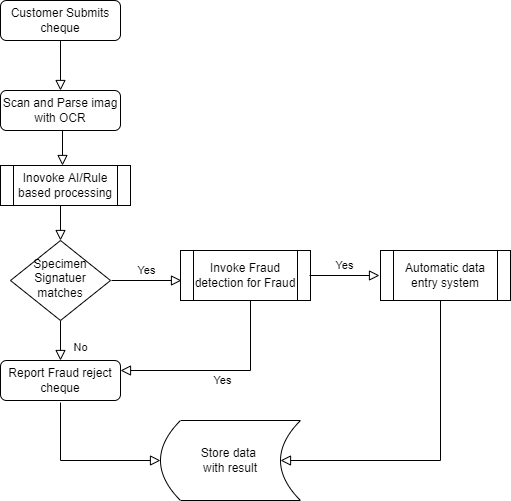

The diagram above was exported from draw.io. Its source (the exported page's mxGraphModel, read from the mxfile embedded in the PNG):
<mxGraphModel dx="1278" dy="547" grid="1" gridSize="10" guides="1" tooltips="1" connect="1" arrows="1" fold="1" page="1" pageScale="1" pageWidth="827" pageHeight="1169" math="0" shadow="0">
  <root>
    <mxCell id="WIyWlLk6GJQsqaUBKTNV-0" />
    <mxCell id="WIyWlLk6GJQsqaUBKTNV-1" parent="WIyWlLk6GJQsqaUBKTNV-0" />
    <mxCell id="WIyWlLk6GJQsqaUBKTNV-2" value="" style="rounded=0;html=1;jettySize=auto;orthogonalLoop=1;fontSize=11;endArrow=block;endFill=0;endSize=8;strokeWidth=1;shadow=0;labelBackgroundColor=none;edgeStyle=orthogonalEdgeStyle;" parent="WIyWlLk6GJQsqaUBKTNV-1" source="WIyWlLk6GJQsqaUBKTNV-3" edge="1">
      <mxGeometry relative="1" as="geometry">
        <mxPoint x="220" y="170" as="targetPoint" />
      </mxGeometry>
    </mxCell>
    <mxCell id="WIyWlLk6GJQsqaUBKTNV-3" value="Customer Submits cheque" style="rounded=1;whiteSpace=wrap;html=1;fontSize=12;glass=0;strokeWidth=1;shadow=0;" parent="WIyWlLk6GJQsqaUBKTNV-1" vertex="1">
      <mxGeometry x="160" y="80" width="120" height="40" as="geometry" />
    </mxCell>
    <mxCell id="WIyWlLk6GJQsqaUBKTNV-7" value="Scan and Parse imag with OCR" style="rounded=1;whiteSpace=wrap;html=1;fontSize=12;glass=0;strokeWidth=1;shadow=0;" parent="WIyWlLk6GJQsqaUBKTNV-1" vertex="1">
      <mxGeometry x="160" y="170" width="120" height="40" as="geometry" />
    </mxCell>
    <mxCell id="WIyWlLk6GJQsqaUBKTNV-8" value="No" style="rounded=0;html=1;jettySize=auto;orthogonalLoop=1;fontSize=11;endArrow=block;endFill=0;endSize=8;strokeWidth=1;shadow=0;labelBackgroundColor=none;edgeStyle=orthogonalEdgeStyle;" parent="WIyWlLk6GJQsqaUBKTNV-1" source="WIyWlLk6GJQsqaUBKTNV-10" target="WIyWlLk6GJQsqaUBKTNV-11" edge="1">
      <mxGeometry x="0.3333" y="20" relative="1" as="geometry">
        <mxPoint as="offset" />
      </mxGeometry>
    </mxCell>
    <mxCell id="WIyWlLk6GJQsqaUBKTNV-9" value="Yes" style="edgeStyle=orthogonalEdgeStyle;rounded=0;html=1;jettySize=auto;orthogonalLoop=1;fontSize=11;endArrow=block;endFill=0;endSize=8;strokeWidth=1;shadow=0;labelBackgroundColor=none;" parent="WIyWlLk6GJQsqaUBKTNV-1" edge="1">
      <mxGeometry y="10" relative="1" as="geometry">
        <mxPoint as="offset" />
        <mxPoint x="271" y="360" as="sourcePoint" />
        <mxPoint x="341" y="360" as="targetPoint" />
        <Array as="points">
          <mxPoint x="331" y="360" />
        </Array>
      </mxGeometry>
    </mxCell>
    <mxCell id="WIyWlLk6GJQsqaUBKTNV-10" value="Specimen Signatuer matches" style="rhombus;whiteSpace=wrap;html=1;shadow=0;fontFamily=Helvetica;fontSize=12;align=center;strokeWidth=1;spacing=6;spacingTop=-4;" parent="WIyWlLk6GJQsqaUBKTNV-1" vertex="1">
      <mxGeometry x="170" y="320" width="100" height="80" as="geometry" />
    </mxCell>
    <mxCell id="WIyWlLk6GJQsqaUBKTNV-11" value="Report Fraud reject cheque" style="rounded=1;whiteSpace=wrap;html=1;fontSize=12;glass=0;strokeWidth=1;shadow=0;" parent="WIyWlLk6GJQsqaUBKTNV-1" vertex="1">
      <mxGeometry x="160" y="440" width="120" height="40" as="geometry" />
    </mxCell>
    <mxCell id="_7E9uJMsZUhC_3jJZ2vi-2" value="Inovoke AI/Rule based processing" style="shape=process;whiteSpace=wrap;html=1;backgroundOutline=1;" parent="WIyWlLk6GJQsqaUBKTNV-1" vertex="1">
      <mxGeometry x="160" y="245" width="130" height="40" as="geometry" />
    </mxCell>
    <mxCell id="_7E9uJMsZUhC_3jJZ2vi-7" value="" style="rounded=0;html=1;jettySize=auto;orthogonalLoop=1;fontSize=11;endArrow=block;endFill=0;endSize=8;strokeWidth=1;shadow=0;labelBackgroundColor=none;edgeStyle=orthogonalEdgeStyle;entryX=0.5;entryY=0;entryDx=0;entryDy=0;" parent="WIyWlLk6GJQsqaUBKTNV-1" edge="1">
      <mxGeometry relative="1" as="geometry">
        <mxPoint x="227" y="210" as="sourcePoint" />
        <mxPoint x="222" y="245" as="targetPoint" />
      </mxGeometry>
    </mxCell>
    <mxCell id="_7E9uJMsZUhC_3jJZ2vi-9" value="" style="rounded=0;html=1;jettySize=auto;orthogonalLoop=1;fontSize=11;endArrow=block;endFill=0;endSize=8;strokeWidth=1;shadow=0;labelBackgroundColor=none;edgeStyle=orthogonalEdgeStyle;entryX=0.5;entryY=0;entryDx=0;entryDy=0;" parent="WIyWlLk6GJQsqaUBKTNV-1" edge="1">
      <mxGeometry relative="1" as="geometry">
        <mxPoint x="219" y="285" as="sourcePoint" />
        <mxPoint x="220" y="320" as="targetPoint" />
        <Array as="points">
          <mxPoint x="220" y="285" />
        </Array>
      </mxGeometry>
    </mxCell>
    <mxCell id="_7E9uJMsZUhC_3jJZ2vi-11" value="Invoke Fraud detection for Fraud" style="shape=process;whiteSpace=wrap;html=1;backgroundOutline=1;" parent="WIyWlLk6GJQsqaUBKTNV-1" vertex="1">
      <mxGeometry x="340" y="330" width="130" height="50" as="geometry" />
    </mxCell>
    <mxCell id="_7E9uJMsZUhC_3jJZ2vi-12" value="Yes" style="edgeStyle=orthogonalEdgeStyle;rounded=0;html=1;jettySize=auto;orthogonalLoop=1;fontSize=11;endArrow=block;endFill=0;endSize=8;strokeWidth=1;shadow=0;labelBackgroundColor=none;exitX=0.5;exitY=1;exitDx=0;exitDy=0;" parent="WIyWlLk6GJQsqaUBKTNV-1" source="_7E9uJMsZUhC_3jJZ2vi-11" edge="1">
      <mxGeometry y="10" relative="1" as="geometry">
        <mxPoint as="offset" />
        <mxPoint x="280" y="370" as="sourcePoint" />
        <mxPoint x="280" y="450" as="targetPoint" />
        <Array as="points">
          <mxPoint x="410" y="380" />
          <mxPoint x="410" y="450" />
          <mxPoint x="280" y="450" />
        </Array>
      </mxGeometry>
    </mxCell>
    <mxCell id="_7E9uJMsZUhC_3jJZ2vi-13" value="Yes" style="edgeStyle=orthogonalEdgeStyle;rounded=0;html=1;jettySize=auto;orthogonalLoop=1;fontSize=11;endArrow=block;endFill=0;endSize=8;strokeWidth=1;shadow=0;labelBackgroundColor=none;" parent="WIyWlLk6GJQsqaUBKTNV-1" edge="1">
      <mxGeometry y="10" relative="1" as="geometry">
        <mxPoint as="offset" />
        <mxPoint x="469" y="355" as="sourcePoint" />
        <mxPoint x="539" y="355" as="targetPoint" />
        <Array as="points">
          <mxPoint x="529" y="355" />
        </Array>
      </mxGeometry>
    </mxCell>
    <mxCell id="_7E9uJMsZUhC_3jJZ2vi-14" value="Store data &lt;br&gt;with result&lt;br&gt;" style="shape=dataStorage;whiteSpace=wrap;html=1;fixedSize=1;" parent="WIyWlLk6GJQsqaUBKTNV-1" vertex="1">
      <mxGeometry x="320" y="500" width="140" height="80" as="geometry" />
    </mxCell>
    <mxCell id="_7E9uJMsZUhC_3jJZ2vi-15" value="Automatic data entry system" style="shape=process;whiteSpace=wrap;html=1;backgroundOutline=1;" parent="WIyWlLk6GJQsqaUBKTNV-1" vertex="1">
      <mxGeometry x="540" y="330" width="130" height="50" as="geometry" />
    </mxCell>
    <mxCell id="_7E9uJMsZUhC_3jJZ2vi-16" value="" style="rounded=0;html=1;jettySize=auto;orthogonalLoop=1;fontSize=11;endArrow=block;endFill=0;endSize=8;strokeWidth=1;shadow=0;labelBackgroundColor=none;edgeStyle=orthogonalEdgeStyle;entryX=0;entryY=0.5;entryDx=0;entryDy=0;" parent="WIyWlLk6GJQsqaUBKTNV-1" target="_7E9uJMsZUhC_3jJZ2vi-14" edge="1">
      <mxGeometry x="0.3333" y="20" relative="1" as="geometry">
        <mxPoint as="offset" />
        <mxPoint x="220" y="482" as="sourcePoint" />
        <mxPoint x="220" y="522" as="targetPoint" />
        <Array as="points">
          <mxPoint x="220" y="540" />
        </Array>
      </mxGeometry>
    </mxCell>
    <mxCell id="_7E9uJMsZUhC_3jJZ2vi-17" value="" style="edgeStyle=orthogonalEdgeStyle;rounded=0;html=1;jettySize=auto;orthogonalLoop=1;fontSize=11;endArrow=block;endFill=0;endSize=8;strokeWidth=1;shadow=0;labelBackgroundColor=none;exitX=0.5;exitY=1;exitDx=0;exitDy=0;" parent="WIyWlLk6GJQsqaUBKTNV-1" source="_7E9uJMsZUhC_3jJZ2vi-15" edge="1">
      <mxGeometry y="10" relative="1" as="geometry">
        <mxPoint as="offset" />
        <mxPoint x="589" y="412" as="sourcePoint" />
        <mxPoint x="440" y="540" as="targetPoint" />
        <Array as="points">
          <mxPoint x="600" y="380" />
          <mxPoint x="600" y="540" />
        </Array>
      </mxGeometry>
    </mxCell>
  </root>
</mxGraphModel>